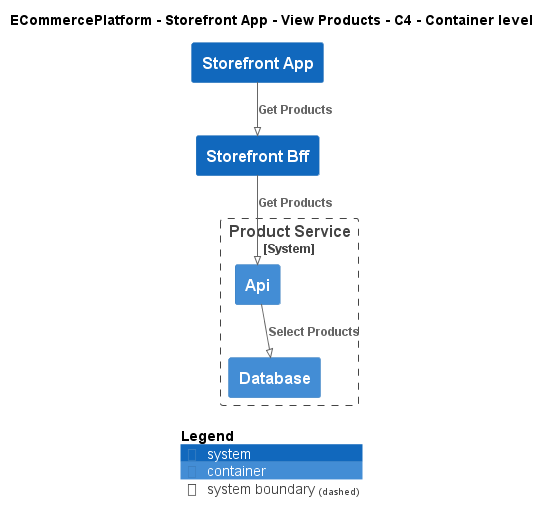

The diagram above was rendered by PlantUML. Its source (embedded in the PNG):
@startuml
!pragma layout smetana
!include ..\..\..\..\..\.c4s\C4_Container.puml

AddElementTag("c4interflow:lifecycle:new", $bgColor=green, $fontColor=#ffffff, $borderColor=green, $shadowing="False")
AddElementTag("c4interflow:lifecycle:changed", $bgColor=orange, $fontColor=#ffffff, $borderColor=orange, $shadowing="False")
AddElementTag("c4interflow:lifecycle:removed", $bgColor=red, $fontColor=#ffffff, $borderColor=red, $shadowing="False")

AddRelTag("c4interflow:lifecycle:new", $textColor=green, $lineColor=green)
AddRelTag("c4interflow:lifecycle:changed", $textColor=orange, $lineColor=orange)
AddRelTag("c4interflow:lifecycle:removed", $textColor=red, $lineColor=red)

SHOW_PERSON_PORTRAIT()
LAYOUT_TOP_DOWN()

skinparam linetype polyline

title ECommercePlatform - Storefront App - View Products - C4 - Container level

System(ECommercePlatform.SoftwareSystems.StorefrontApp, "Storefront App", "")
System(ECommercePlatform.SoftwareSystems.StorefrontBff, "Storefront Bff", "")

System_Boundary(ECommercePlatform.SoftwareSystems.ProductService, "Product Service") {
    Container(ECommercePlatform.SoftwareSystems.ProductService.Containers.Api, "Api", "", "")
    Container(ECommercePlatform.SoftwareSystems.ProductService.Containers.Database, "Database", "", "")
}

Rel(ECommercePlatform.SoftwareSystems.StorefrontApp, ECommercePlatform.SoftwareSystems.StorefrontBff, "Get Products")
Rel(ECommercePlatform.SoftwareSystems.StorefrontBff, ECommercePlatform.SoftwareSystems.ProductService.Containers.Api, "Get Products")
Rel(ECommercePlatform.SoftwareSystems.ProductService.Containers.Api, ECommercePlatform.SoftwareSystems.ProductService.Containers.Database, "Select Products")


SHOW_LEGEND()
@enduml